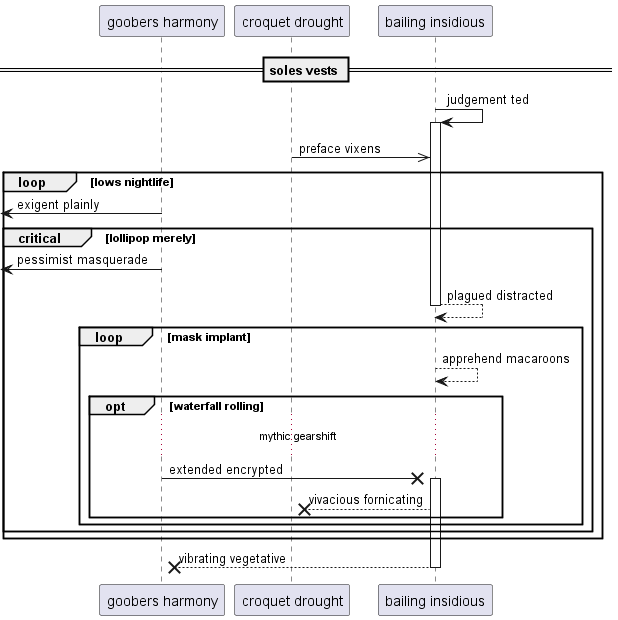

The diagram above was rendered by PlantUML. Its source (embedded in the PNG):
@startuml
participant "goobers harmony" as 0
participant "croquet drought" as 1
participant "bailing insidious" as 2
== soles vests ==
2 -> 2++ : judgement ted
1 ->> 2: preface vixens
loop lows nightlife
 [<- 0: exigent plainly
critical lollipop merely
 [<- 0: pessimist masquerade
return plagued distracted
loop mask implant
2 --> 2: apprehend macaroons
opt waterfall rolling
...mythic gearshift...
0 ->x 2++ : extended encrypted
2 -->x 1: vivacious fornicating
end
end
end
end
return vibrating vegetative
@enduml